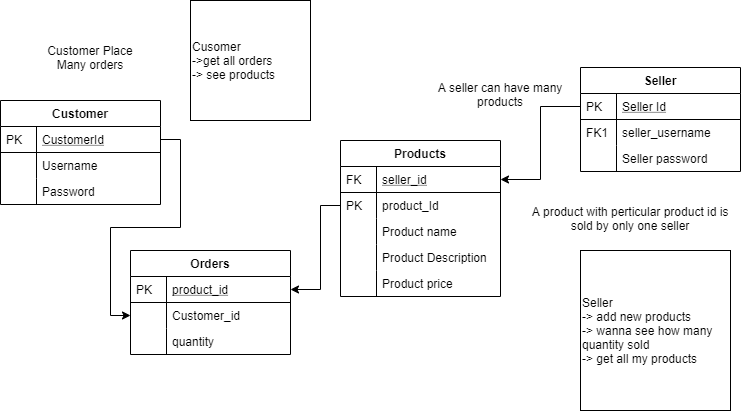

The diagram above was exported from draw.io. Its source (the exported page's mxGraphModel, read from the mxfile embedded in the PNG):
<mxGraphModel dx="868" dy="401" grid="1" gridSize="10" guides="1" tooltips="1" connect="1" arrows="1" fold="1" page="1" pageScale="1" pageWidth="827" pageHeight="1169" math="0" shadow="0">
  <root>
    <mxCell id="WIyWlLk6GJQsqaUBKTNV-0" />
    <mxCell id="WIyWlLk6GJQsqaUBKTNV-1" parent="WIyWlLk6GJQsqaUBKTNV-0" />
    <mxCell id="zkfFHV4jXpPFQw0GAbJ--51" value="Customer" style="swimlane;fontStyle=1;childLayout=stackLayout;horizontal=1;startSize=26;horizontalStack=0;resizeParent=1;resizeLast=0;collapsible=1;marginBottom=0;rounded=0;shadow=0;strokeWidth=1;" parent="WIyWlLk6GJQsqaUBKTNV-1" vertex="1">
      <mxGeometry x="40" y="140" width="160" height="104" as="geometry">
        <mxRectangle x="20" y="80" width="160" height="26" as="alternateBounds" />
      </mxGeometry>
    </mxCell>
    <mxCell id="zkfFHV4jXpPFQw0GAbJ--52" value="CustomerId" style="shape=partialRectangle;top=0;left=0;right=0;bottom=1;align=left;verticalAlign=top;fillColor=none;spacingLeft=40;spacingRight=4;overflow=hidden;rotatable=0;points=[[0,0.5],[1,0.5]];portConstraint=eastwest;dropTarget=0;rounded=0;shadow=0;strokeWidth=1;fontStyle=4" parent="zkfFHV4jXpPFQw0GAbJ--51" vertex="1">
      <mxGeometry y="26" width="160" height="26" as="geometry" />
    </mxCell>
    <mxCell id="zkfFHV4jXpPFQw0GAbJ--53" value="PK" style="shape=partialRectangle;top=0;left=0;bottom=0;fillColor=none;align=left;verticalAlign=top;spacingLeft=4;spacingRight=4;overflow=hidden;rotatable=0;points=[];portConstraint=eastwest;part=1;" parent="zkfFHV4jXpPFQw0GAbJ--52" vertex="1" connectable="0">
      <mxGeometry width="36" height="26" as="geometry" />
    </mxCell>
    <mxCell id="zkfFHV4jXpPFQw0GAbJ--54" value="Username" style="shape=partialRectangle;top=0;left=0;right=0;bottom=0;align=left;verticalAlign=top;fillColor=none;spacingLeft=40;spacingRight=4;overflow=hidden;rotatable=0;points=[[0,0.5],[1,0.5]];portConstraint=eastwest;dropTarget=0;rounded=0;shadow=0;strokeWidth=1;" parent="zkfFHV4jXpPFQw0GAbJ--51" vertex="1">
      <mxGeometry y="52" width="160" height="26" as="geometry" />
    </mxCell>
    <mxCell id="zkfFHV4jXpPFQw0GAbJ--55" value="" style="shape=partialRectangle;top=0;left=0;bottom=0;fillColor=none;align=left;verticalAlign=top;spacingLeft=4;spacingRight=4;overflow=hidden;rotatable=0;points=[];portConstraint=eastwest;part=1;" parent="zkfFHV4jXpPFQw0GAbJ--54" vertex="1" connectable="0">
      <mxGeometry width="36" height="26" as="geometry" />
    </mxCell>
    <mxCell id="TxqFw8CPEU84xOdNncM4-16" value="Password" style="shape=partialRectangle;top=0;left=0;right=0;bottom=0;align=left;verticalAlign=top;fillColor=none;spacingLeft=40;spacingRight=4;overflow=hidden;rotatable=0;points=[[0,0.5],[1,0.5]];portConstraint=eastwest;dropTarget=0;rounded=0;shadow=0;strokeWidth=1;" vertex="1" parent="zkfFHV4jXpPFQw0GAbJ--51">
      <mxGeometry y="78" width="160" height="26" as="geometry" />
    </mxCell>
    <mxCell id="TxqFw8CPEU84xOdNncM4-17" value="" style="shape=partialRectangle;top=0;left=0;bottom=0;fillColor=none;align=left;verticalAlign=top;spacingLeft=4;spacingRight=4;overflow=hidden;rotatable=0;points=[];portConstraint=eastwest;part=1;" vertex="1" connectable="0" parent="TxqFw8CPEU84xOdNncM4-16">
      <mxGeometry width="36" height="26" as="geometry" />
    </mxCell>
    <mxCell id="zkfFHV4jXpPFQw0GAbJ--56" value="Seller" style="swimlane;fontStyle=1;childLayout=stackLayout;horizontal=1;startSize=26;horizontalStack=0;resizeParent=1;resizeLast=0;collapsible=1;marginBottom=0;rounded=0;shadow=0;strokeWidth=1;" parent="WIyWlLk6GJQsqaUBKTNV-1" vertex="1">
      <mxGeometry x="620" y="107" width="160" height="104" as="geometry">
        <mxRectangle x="260" y="80" width="160" height="26" as="alternateBounds" />
      </mxGeometry>
    </mxCell>
    <mxCell id="zkfFHV4jXpPFQw0GAbJ--57" value="Seller Id" style="shape=partialRectangle;top=0;left=0;right=0;bottom=1;align=left;verticalAlign=top;fillColor=none;spacingLeft=40;spacingRight=4;overflow=hidden;rotatable=0;points=[[0,0.5],[1,0.5]];portConstraint=eastwest;dropTarget=0;rounded=0;shadow=0;strokeWidth=1;fontStyle=4" parent="zkfFHV4jXpPFQw0GAbJ--56" vertex="1">
      <mxGeometry y="26" width="160" height="26" as="geometry" />
    </mxCell>
    <mxCell id="zkfFHV4jXpPFQw0GAbJ--58" value="PK" style="shape=partialRectangle;top=0;left=0;bottom=0;fillColor=none;align=left;verticalAlign=top;spacingLeft=4;spacingRight=4;overflow=hidden;rotatable=0;points=[];portConstraint=eastwest;part=1;" parent="zkfFHV4jXpPFQw0GAbJ--57" vertex="1" connectable="0">
      <mxGeometry width="36" height="26" as="geometry" />
    </mxCell>
    <mxCell id="zkfFHV4jXpPFQw0GAbJ--59" value="seller_username" style="shape=partialRectangle;top=0;left=0;right=0;bottom=0;align=left;verticalAlign=top;fillColor=none;spacingLeft=40;spacingRight=4;overflow=hidden;rotatable=0;points=[[0,0.5],[1,0.5]];portConstraint=eastwest;dropTarget=0;rounded=0;shadow=0;strokeWidth=1;" parent="zkfFHV4jXpPFQw0GAbJ--56" vertex="1">
      <mxGeometry y="52" width="160" height="26" as="geometry" />
    </mxCell>
    <mxCell id="zkfFHV4jXpPFQw0GAbJ--60" value="FK1" style="shape=partialRectangle;top=0;left=0;bottom=0;fillColor=none;align=left;verticalAlign=top;spacingLeft=4;spacingRight=4;overflow=hidden;rotatable=0;points=[];portConstraint=eastwest;part=1;" parent="zkfFHV4jXpPFQw0GAbJ--59" vertex="1" connectable="0">
      <mxGeometry width="36" height="26" as="geometry" />
    </mxCell>
    <mxCell id="zkfFHV4jXpPFQw0GAbJ--61" value="Seller password&#10;" style="shape=partialRectangle;top=0;left=0;right=0;bottom=0;align=left;verticalAlign=top;fillColor=none;spacingLeft=40;spacingRight=4;overflow=hidden;rotatable=0;points=[[0,0.5],[1,0.5]];portConstraint=eastwest;dropTarget=0;rounded=0;shadow=0;strokeWidth=1;" parent="zkfFHV4jXpPFQw0GAbJ--56" vertex="1">
      <mxGeometry y="78" width="160" height="26" as="geometry" />
    </mxCell>
    <mxCell id="zkfFHV4jXpPFQw0GAbJ--62" value="" style="shape=partialRectangle;top=0;left=0;bottom=0;fillColor=none;align=left;verticalAlign=top;spacingLeft=4;spacingRight=4;overflow=hidden;rotatable=0;points=[];portConstraint=eastwest;part=1;" parent="zkfFHV4jXpPFQw0GAbJ--61" vertex="1" connectable="0">
      <mxGeometry width="36" height="26" as="geometry" />
    </mxCell>
    <mxCell id="zkfFHV4jXpPFQw0GAbJ--64" value="Products" style="swimlane;fontStyle=1;childLayout=stackLayout;horizontal=1;startSize=26;horizontalStack=0;resizeParent=1;resizeLast=0;collapsible=1;marginBottom=0;rounded=0;shadow=0;strokeWidth=1;" parent="WIyWlLk6GJQsqaUBKTNV-1" vertex="1">
      <mxGeometry x="380" y="180" width="160" height="156" as="geometry">
        <mxRectangle x="260" y="270" width="160" height="26" as="alternateBounds" />
      </mxGeometry>
    </mxCell>
    <mxCell id="zkfFHV4jXpPFQw0GAbJ--65" value="seller_id&#10;" style="shape=partialRectangle;top=0;left=0;right=0;bottom=1;align=left;verticalAlign=top;fillColor=none;spacingLeft=40;spacingRight=4;overflow=hidden;rotatable=0;points=[[0,0.5],[1,0.5]];portConstraint=eastwest;dropTarget=0;rounded=0;shadow=0;strokeWidth=1;fontStyle=4" parent="zkfFHV4jXpPFQw0GAbJ--64" vertex="1">
      <mxGeometry y="26" width="160" height="26" as="geometry" />
    </mxCell>
    <mxCell id="zkfFHV4jXpPFQw0GAbJ--66" value="FK" style="shape=partialRectangle;top=0;left=0;bottom=0;fillColor=none;align=left;verticalAlign=top;spacingLeft=4;spacingRight=4;overflow=hidden;rotatable=0;points=[];portConstraint=eastwest;part=1;" parent="zkfFHV4jXpPFQw0GAbJ--65" vertex="1" connectable="0">
      <mxGeometry width="36" height="26" as="geometry" />
    </mxCell>
    <mxCell id="zkfFHV4jXpPFQw0GAbJ--67" value="product_Id" style="shape=partialRectangle;top=0;left=0;right=0;bottom=0;align=left;verticalAlign=top;fillColor=none;spacingLeft=40;spacingRight=4;overflow=hidden;rotatable=0;points=[[0,0.5],[1,0.5]];portConstraint=eastwest;dropTarget=0;rounded=0;shadow=0;strokeWidth=1;" parent="zkfFHV4jXpPFQw0GAbJ--64" vertex="1">
      <mxGeometry y="52" width="160" height="26" as="geometry" />
    </mxCell>
    <mxCell id="zkfFHV4jXpPFQw0GAbJ--68" value="PK" style="shape=partialRectangle;top=0;left=0;bottom=0;fillColor=none;align=left;verticalAlign=top;spacingLeft=4;spacingRight=4;overflow=hidden;rotatable=0;points=[];portConstraint=eastwest;part=1;" parent="zkfFHV4jXpPFQw0GAbJ--67" vertex="1" connectable="0">
      <mxGeometry width="36" height="26" as="geometry" />
    </mxCell>
    <mxCell id="zkfFHV4jXpPFQw0GAbJ--69" value="Product name&#10;&#10;" style="shape=partialRectangle;top=0;left=0;right=0;bottom=0;align=left;verticalAlign=top;fillColor=none;spacingLeft=40;spacingRight=4;overflow=hidden;rotatable=0;points=[[0,0.5],[1,0.5]];portConstraint=eastwest;dropTarget=0;rounded=0;shadow=0;strokeWidth=1;" parent="zkfFHV4jXpPFQw0GAbJ--64" vertex="1">
      <mxGeometry y="78" width="160" height="26" as="geometry" />
    </mxCell>
    <mxCell id="zkfFHV4jXpPFQw0GAbJ--70" value="" style="shape=partialRectangle;top=0;left=0;bottom=0;fillColor=none;align=left;verticalAlign=top;spacingLeft=4;spacingRight=4;overflow=hidden;rotatable=0;points=[];portConstraint=eastwest;part=1;" parent="zkfFHV4jXpPFQw0GAbJ--69" vertex="1" connectable="0">
      <mxGeometry width="36" height="26" as="geometry" />
    </mxCell>
    <mxCell id="TxqFw8CPEU84xOdNncM4-6" value="Product Description&#10;" style="shape=partialRectangle;top=0;left=0;right=0;bottom=0;align=left;verticalAlign=top;fillColor=none;spacingLeft=40;spacingRight=4;overflow=hidden;rotatable=0;points=[[0,0.5],[1,0.5]];portConstraint=eastwest;dropTarget=0;rounded=0;shadow=0;strokeWidth=1;" vertex="1" parent="zkfFHV4jXpPFQw0GAbJ--64">
      <mxGeometry y="104" width="160" height="26" as="geometry" />
    </mxCell>
    <mxCell id="TxqFw8CPEU84xOdNncM4-7" value="" style="shape=partialRectangle;top=0;left=0;bottom=0;fillColor=none;align=left;verticalAlign=top;spacingLeft=4;spacingRight=4;overflow=hidden;rotatable=0;points=[];portConstraint=eastwest;part=1;" vertex="1" connectable="0" parent="TxqFw8CPEU84xOdNncM4-6">
      <mxGeometry width="36" height="26" as="geometry" />
    </mxCell>
    <mxCell id="TxqFw8CPEU84xOdNncM4-8" value="Product price&#10;" style="shape=partialRectangle;top=0;left=0;right=0;bottom=0;align=left;verticalAlign=top;fillColor=none;spacingLeft=40;spacingRight=4;overflow=hidden;rotatable=0;points=[[0,0.5],[1,0.5]];portConstraint=eastwest;dropTarget=0;rounded=0;shadow=0;strokeWidth=1;" vertex="1" parent="zkfFHV4jXpPFQw0GAbJ--64">
      <mxGeometry y="130" width="160" height="26" as="geometry" />
    </mxCell>
    <mxCell id="TxqFw8CPEU84xOdNncM4-9" value="" style="shape=partialRectangle;top=0;left=0;bottom=0;fillColor=none;align=left;verticalAlign=top;spacingLeft=4;spacingRight=4;overflow=hidden;rotatable=0;points=[];portConstraint=eastwest;part=1;" vertex="1" connectable="0" parent="TxqFw8CPEU84xOdNncM4-8">
      <mxGeometry width="36" height="26" as="geometry" />
    </mxCell>
    <mxCell id="TxqFw8CPEU84xOdNncM4-3" style="edgeStyle=orthogonalEdgeStyle;rounded=0;orthogonalLoop=1;jettySize=auto;html=1;exitX=0;exitY=0.5;exitDx=0;exitDy=0;entryX=1;entryY=0.5;entryDx=0;entryDy=0;" edge="1" parent="WIyWlLk6GJQsqaUBKTNV-1" source="zkfFHV4jXpPFQw0GAbJ--57" target="zkfFHV4jXpPFQw0GAbJ--65">
      <mxGeometry relative="1" as="geometry" />
    </mxCell>
    <mxCell id="TxqFw8CPEU84xOdNncM4-4" value="A seller can have many products" style="text;html=1;strokeColor=none;fillColor=none;align=center;verticalAlign=middle;whiteSpace=wrap;rounded=0;" vertex="1" parent="WIyWlLk6GJQsqaUBKTNV-1">
      <mxGeometry x="470" y="107" width="140" height="53" as="geometry" />
    </mxCell>
    <mxCell id="TxqFw8CPEU84xOdNncM4-5" value="A product with perticular product id is sold by only one seller" style="text;html=1;strokeColor=none;fillColor=none;align=center;verticalAlign=middle;whiteSpace=wrap;rounded=0;" vertex="1" parent="WIyWlLk6GJQsqaUBKTNV-1">
      <mxGeometry x="560" y="233" width="220" height="50" as="geometry" />
    </mxCell>
    <mxCell id="TxqFw8CPEU84xOdNncM4-10" value="Orders" style="swimlane;fontStyle=1;childLayout=stackLayout;horizontal=1;startSize=26;horizontalStack=0;resizeParent=1;resizeLast=0;collapsible=1;marginBottom=0;rounded=0;shadow=0;strokeWidth=1;" vertex="1" parent="WIyWlLk6GJQsqaUBKTNV-1">
      <mxGeometry x="170" y="290" width="160" height="104" as="geometry">
        <mxRectangle x="20" y="80" width="160" height="26" as="alternateBounds" />
      </mxGeometry>
    </mxCell>
    <mxCell id="TxqFw8CPEU84xOdNncM4-11" value="product_id" style="shape=partialRectangle;top=0;left=0;right=0;bottom=1;align=left;verticalAlign=top;fillColor=none;spacingLeft=40;spacingRight=4;overflow=hidden;rotatable=0;points=[[0,0.5],[1,0.5]];portConstraint=eastwest;dropTarget=0;rounded=0;shadow=0;strokeWidth=1;fontStyle=4" vertex="1" parent="TxqFw8CPEU84xOdNncM4-10">
      <mxGeometry y="26" width="160" height="26" as="geometry" />
    </mxCell>
    <mxCell id="TxqFw8CPEU84xOdNncM4-12" value="PK" style="shape=partialRectangle;top=0;left=0;bottom=0;fillColor=none;align=left;verticalAlign=top;spacingLeft=4;spacingRight=4;overflow=hidden;rotatable=0;points=[];portConstraint=eastwest;part=1;" vertex="1" connectable="0" parent="TxqFw8CPEU84xOdNncM4-11">
      <mxGeometry width="36" height="26" as="geometry" />
    </mxCell>
    <mxCell id="TxqFw8CPEU84xOdNncM4-13" value="Customer_id&#10;" style="shape=partialRectangle;top=0;left=0;right=0;bottom=0;align=left;verticalAlign=top;fillColor=none;spacingLeft=40;spacingRight=4;overflow=hidden;rotatable=0;points=[[0,0.5],[1,0.5]];portConstraint=eastwest;dropTarget=0;rounded=0;shadow=0;strokeWidth=1;" vertex="1" parent="TxqFw8CPEU84xOdNncM4-10">
      <mxGeometry y="52" width="160" height="26" as="geometry" />
    </mxCell>
    <mxCell id="TxqFw8CPEU84xOdNncM4-14" value="" style="shape=partialRectangle;top=0;left=0;bottom=0;fillColor=none;align=left;verticalAlign=top;spacingLeft=4;spacingRight=4;overflow=hidden;rotatable=0;points=[];portConstraint=eastwest;part=1;" vertex="1" connectable="0" parent="TxqFw8CPEU84xOdNncM4-13">
      <mxGeometry width="36" height="26" as="geometry" />
    </mxCell>
    <mxCell id="TxqFw8CPEU84xOdNncM4-19" value="quantity" style="shape=partialRectangle;top=0;left=0;right=0;bottom=0;align=left;verticalAlign=top;fillColor=none;spacingLeft=40;spacingRight=4;overflow=hidden;rotatable=0;points=[[0,0.5],[1,0.5]];portConstraint=eastwest;dropTarget=0;rounded=0;shadow=0;strokeWidth=1;" vertex="1" parent="TxqFw8CPEU84xOdNncM4-10">
      <mxGeometry y="78" width="160" height="26" as="geometry" />
    </mxCell>
    <mxCell id="TxqFw8CPEU84xOdNncM4-20" value="" style="shape=partialRectangle;top=0;left=0;bottom=0;fillColor=none;align=left;verticalAlign=top;spacingLeft=4;spacingRight=4;overflow=hidden;rotatable=0;points=[];portConstraint=eastwest;part=1;" vertex="1" connectable="0" parent="TxqFw8CPEU84xOdNncM4-19">
      <mxGeometry width="36" height="26" as="geometry" />
    </mxCell>
    <mxCell id="TxqFw8CPEU84xOdNncM4-15" style="edgeStyle=orthogonalEdgeStyle;rounded=0;orthogonalLoop=1;jettySize=auto;html=1;exitX=0;exitY=0.5;exitDx=0;exitDy=0;entryX=1;entryY=0.5;entryDx=0;entryDy=0;" edge="1" parent="WIyWlLk6GJQsqaUBKTNV-1" source="zkfFHV4jXpPFQw0GAbJ--67" target="TxqFw8CPEU84xOdNncM4-11">
      <mxGeometry relative="1" as="geometry">
        <mxPoint x="400" y="68" as="targetPoint" />
        <Array as="points">
          <mxPoint x="360" y="245" />
          <mxPoint x="360" y="329" />
        </Array>
      </mxGeometry>
    </mxCell>
    <mxCell id="TxqFw8CPEU84xOdNncM4-21" style="edgeStyle=orthogonalEdgeStyle;rounded=0;orthogonalLoop=1;jettySize=auto;html=1;exitX=1;exitY=0.5;exitDx=0;exitDy=0;entryX=0;entryY=0.5;entryDx=0;entryDy=0;" edge="1" parent="WIyWlLk6GJQsqaUBKTNV-1" source="zkfFHV4jXpPFQw0GAbJ--52" target="TxqFw8CPEU84xOdNncM4-13">
      <mxGeometry relative="1" as="geometry" />
    </mxCell>
    <mxCell id="TxqFw8CPEU84xOdNncM4-22" value="Customer Place Many orders" style="text;html=1;strokeColor=none;fillColor=none;align=center;verticalAlign=middle;whiteSpace=wrap;rounded=0;" vertex="1" parent="WIyWlLk6GJQsqaUBKTNV-1">
      <mxGeometry x="70" y="87" width="120" height="20" as="geometry" />
    </mxCell>
    <mxCell id="TxqFw8CPEU84xOdNncM4-23" value="Seller&lt;br&gt;-&amp;gt; add new products&lt;br&gt;-&amp;gt; wanna see how many quantity sold&lt;br&gt;-&amp;gt; get all my products" style="rounded=0;whiteSpace=wrap;html=1;align=left;" vertex="1" parent="WIyWlLk6GJQsqaUBKTNV-1">
      <mxGeometry x="620" y="290" width="150" height="160" as="geometry" />
    </mxCell>
    <mxCell id="TxqFw8CPEU84xOdNncM4-24" value="Cusomer&lt;br&gt;-&amp;gt;get all orders&amp;nbsp;&lt;br&gt;-&amp;gt; see products" style="whiteSpace=wrap;html=1;aspect=fixed;align=left;" vertex="1" parent="WIyWlLk6GJQsqaUBKTNV-1">
      <mxGeometry x="230" y="40" width="120" height="120" as="geometry" />
    </mxCell>
  </root>
</mxGraphModel>